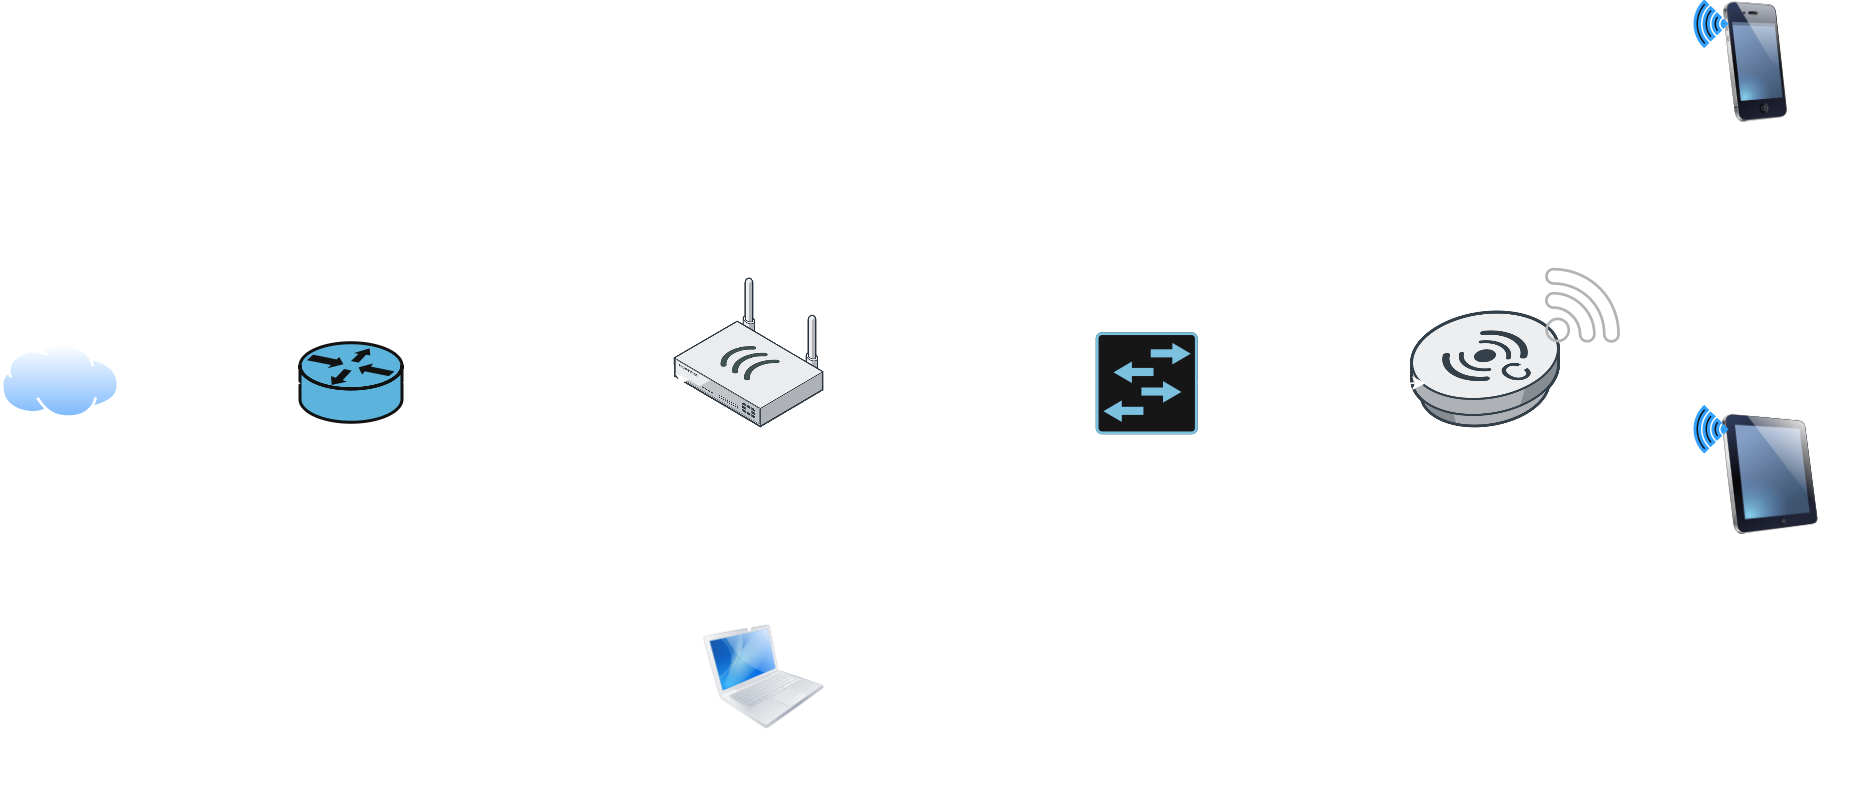

The diagram above was exported from draw.io. Its source (the exported page's mxGraphModel, read from the mxfile embedded in the PNG):
<mxGraphModel dx="2144" dy="2005" grid="1" gridSize="10" guides="1" tooltips="1" connect="1" arrows="1" fold="1" page="1" pageScale="1" pageWidth="850" pageHeight="1100" math="0" shadow="0">
  <root>
    <mxCell id="0" />
    <mxCell id="1" parent="0" />
    <mxCell id="2Rco2yVLlZU2MT5AESs8-10" parent="1" style="shape=image;html=1;verticalAlign=top;verticalLabelPosition=bottom;labelBackgroundColor=#ffffff;imageAspect=0;aspect=fixed;image=https://icons.diagrams.net/assets/fortinet-products/1/FortiWiFi_ISO_Desktop.png;labelPerimeter=1;" value="" vertex="1">
      <mxGeometry height="100" width="100" x="129" y="174" as="geometry" />
    </mxCell>
    <mxCell id="2Rco2yVLlZU2MT5AESs8-11" parent="1" style="sketch=0;points=[[0.015,0.015,0],[0.985,0.015,0],[0.985,0.985,0],[0.015,0.985,0],[0.25,0,0],[0.5,0,0],[0.75,0,0],[1,0.25,0],[1,0.5,0],[1,0.75,0],[0.75,1,0],[0.5,1,0],[0.25,1,0],[0,0.75,0],[0,0.5,0],[0,0.25,0]];verticalLabelPosition=bottom;html=1;verticalAlign=top;aspect=fixed;align=center;pointerEvents=1;shape=mxgraph.cisco19.rect;prIcon=l2_switch;fillColor=#FAFAFA;strokeColor=#005073;labelPerimeter=1;" value="" vertex="1">
      <mxGeometry height="68" width="68" x="410" y="210" as="geometry" />
    </mxCell>
    <mxCell id="2Rco2yVLlZU2MT5AESs8-44" edge="1" parent="1" source="2Rco2yVLlZU2MT5AESs8-13" style="edgeStyle=orthogonalEdgeStyle;rounded=0;orthogonalLoop=1;jettySize=auto;html=1;exitX=0.75;exitY=1;exitDx=0;exitDy=0;entryX=0;entryY=0.75;entryDx=0;entryDy=0;defaultLabelBackgroundColor=page;" target="2Rco2yVLlZU2MT5AESs8-37">
      <mxGeometry relative="1" as="geometry" />
    </mxCell>
    <mxCell id="2Rco2yVLlZU2MT5AESs8-45" edge="1" parent="1" source="2Rco2yVLlZU2MT5AESs8-13" style="edgeStyle=orthogonalEdgeStyle;rounded=0;orthogonalLoop=1;jettySize=auto;html=1;exitX=0.75;exitY=0;exitDx=0;exitDy=0;entryX=0;entryY=0.5;entryDx=0;entryDy=0;defaultLabelBackgroundColor=page;" target="2Rco2yVLlZU2MT5AESs8-36">
      <mxGeometry relative="1" as="geometry" />
    </mxCell>
    <mxCell id="2Rco2yVLlZU2MT5AESs8-13" parent="1" style="shape=image;html=1;verticalAlign=top;verticalLabelPosition=bottom;labelBackgroundColor=#ffffff;imageAspect=0;aspect=fixed;image=https://icons.diagrams.net/assets/fortinet-products/1/FortiAP-C_3D-39.png;labelPerimeter=1;" value="" vertex="1">
      <mxGeometry height="78" width="100" x="620" y="196" as="geometry" />
    </mxCell>
    <mxCell id="2Rco2yVLlZU2MT5AESs8-14" parent="1" style="image;html=1;image=img/lib/clip_art/computers/MacBook_128x128.png;labelPerimeter=1;" value="" vertex="1">
      <mxGeometry height="80" width="80" x="149" y="400" as="geometry" />
    </mxCell>
    <mxCell id="2Rco2yVLlZU2MT5AESs8-15" parent="1" style="strokeColor=#ffffff;sketch=0;html=1;pointerEvents=1;dashed=0;fillColor=#036897;strokeWidth=2;verticalLabelPosition=bottom;verticalAlign=top;align=center;outlineConnect=0;shape=mxgraph.cisco.routers.router;labelPerimeter=1;" value="" vertex="1">
      <mxGeometry height="53" width="68" x="-120" y="217.5" as="geometry" />
    </mxCell>
    <mxCell id="2Rco2yVLlZU2MT5AESs8-17" edge="1" parent="1" source="2Rco2yVLlZU2MT5AESs8-15" style="rounded=0;orthogonalLoop=1;jettySize=auto;html=1;entryX=0.1;entryY=0.675;entryDx=0;entryDy=0;entryPerimeter=0;defaultLabelBackgroundColor=page;startArrow=classic;startFill=1;" target="2Rco2yVLlZU2MT5AESs8-10">
      <mxGeometry relative="1" as="geometry" />
    </mxCell>
    <mxCell id="2Rco2yVLlZU2MT5AESs8-18" edge="1" parent="1" source="2Rco2yVLlZU2MT5AESs8-10" style="rounded=0;orthogonalLoop=1;jettySize=auto;html=1;exitX=1;exitY=0.67;exitDx=0;exitDy=0;entryX=0;entryY=0.5;entryDx=0;entryDy=0;entryPerimeter=0;defaultLabelBackgroundColor=page;exitPerimeter=0;startArrow=classic;startFill=1;" target="2Rco2yVLlZU2MT5AESs8-11">
      <mxGeometry relative="1" as="geometry" />
    </mxCell>
    <mxCell id="2Rco2yVLlZU2MT5AESs8-19" edge="1" parent="1" source="2Rco2yVLlZU2MT5AESs8-10" style="rounded=0;orthogonalLoop=1;jettySize=auto;html=1;exitX=0.5;exitY=1;exitDx=0;exitDy=0;entryX=0.375;entryY=0.125;entryDx=0;entryDy=0;entryPerimeter=0;defaultLabelBackgroundColor=page;startArrow=classic;startFill=1;" target="2Rco2yVLlZU2MT5AESs8-14">
      <mxGeometry relative="1" as="geometry" />
    </mxCell>
    <mxCell id="2Rco2yVLlZU2MT5AESs8-20" edge="1" parent="1" source="2Rco2yVLlZU2MT5AESs8-11" style="edgeStyle=none;rounded=0;orthogonalLoop=1;jettySize=auto;html=1;exitX=1;exitY=0.5;exitDx=0;exitDy=0;exitPerimeter=0;entryX=0.1;entryY=0.615;entryDx=0;entryDy=0;entryPerimeter=0;defaultLabelBackgroundColor=page;" target="2Rco2yVLlZU2MT5AESs8-13">
      <mxGeometry relative="1" as="geometry" />
    </mxCell>
    <mxCell id="2Rco2yVLlZU2MT5AESs8-21" parent="1" style="text;html=1;whiteSpace=wrap;strokeColor=none;fillColor=none;align=center;verticalAlign=middle;rounded=0;" value="Unmanaged Switch" vertex="1">
      <mxGeometry height="30" width="60" x="416" y="290" as="geometry" />
    </mxCell>
    <mxCell id="2Rco2yVLlZU2MT5AESs8-22" parent="1" style="text;html=1;whiteSpace=wrap;strokeColor=none;fillColor=none;align=center;verticalAlign=middle;rounded=0;" value="FortiAP with WIFI signal" vertex="1">
      <mxGeometry height="30" width="60" x="631" y="280" as="geometry" />
    </mxCell>
    <mxCell id="2Rco2yVLlZU2MT5AESs8-23" parent="1" style="text;html=1;whiteSpace=wrap;strokeColor=none;fillColor=none;align=center;verticalAlign=middle;rounded=0;" value="Macbook" vertex="1">
      <mxGeometry height="30" width="60" x="170" y="500" as="geometry" />
    </mxCell>
    <mxCell id="2Rco2yVLlZU2MT5AESs8-25" parent="1" style="text;html=1;whiteSpace=wrap;strokeColor=none;fillColor=none;align=center;verticalAlign=middle;rounded=0;" value="FortiWifi" vertex="1">
      <mxGeometry height="30" width="60" x="200" y="270" as="geometry" />
    </mxCell>
    <mxCell id="2Rco2yVLlZU2MT5AESs8-26" parent="1" style="sketch=0;pointerEvents=1;shadow=0;dashed=0;html=1;strokeColor=none;fillColor=#434445;aspect=fixed;labelPosition=center;verticalLabelPosition=bottom;verticalAlign=top;align=center;outlineConnect=0;shape=mxgraph.vvd.wi_fi;labelPerimeter=1;" value="" vertex="1">
      <mxGeometry height="50" width="50" x="710" y="167.5" as="geometry" />
    </mxCell>
    <mxCell id="2Rco2yVLlZU2MT5AESs8-27" parent="1" style="text;html=1;whiteSpace=wrap;strokeColor=none;fillColor=none;align=center;verticalAlign=middle;rounded=0;" value="ISP Router (Private IP)" vertex="1">
      <mxGeometry height="30" width="68" x="-120" y="270" as="geometry" />
    </mxCell>
    <mxCell id="2Rco2yVLlZU2MT5AESs8-28" parent="1" style="image;aspect=fixed;perimeter=ellipsePerimeter;html=1;align=center;shadow=0;dashed=0;spacingTop=3;image=img/lib/active_directory/internet_cloud.svg;labelPerimeter=1;" value="" vertex="1">
      <mxGeometry height="50.4" width="80" x="-320" y="217.5" as="geometry" />
    </mxCell>
    <mxCell id="2Rco2yVLlZU2MT5AESs8-29" edge="1" parent="1" source="2Rco2yVLlZU2MT5AESs8-28" style="edgeStyle=none;rounded=0;orthogonalLoop=1;jettySize=auto;html=1;entryX=0;entryY=0.5;entryDx=0;entryDy=0;entryPerimeter=0;defaultLabelBackgroundColor=page;" target="2Rco2yVLlZU2MT5AESs8-15">
      <mxGeometry relative="1" as="geometry" />
    </mxCell>
    <mxCell id="2Rco2yVLlZU2MT5AESs8-30" parent="1" style="text;html=1;whiteSpace=wrap;strokeColor=none;fillColor=none;align=center;verticalAlign=middle;rounded=0;" value="Internet/Cloud" vertex="1">
      <mxGeometry height="30" width="60" x="-310" y="278" as="geometry" />
    </mxCell>
    <mxCell id="2Rco2yVLlZU2MT5AESs8-31" parent="1" style="text;html=1;whiteSpace=wrap;strokeColor=none;fillColor=none;align=center;verticalAlign=middle;rounded=0;" value="WAN IP&lt;div&gt;(Private)&lt;/div&gt;" vertex="1">
      <mxGeometry height="30" width="60" x="91" y="190" as="geometry" />
    </mxCell>
    <mxCell id="2Rco2yVLlZU2MT5AESs8-32" parent="1" style="text;html=1;whiteSpace=wrap;strokeColor=none;fillColor=none;align=center;verticalAlign=middle;rounded=0;" value="LAN&lt;div&gt;192.168.255.1&lt;/div&gt;" vertex="1">
      <mxGeometry height="30" width="60" x="250" y="180" as="geometry" />
    </mxCell>
    <mxCell id="2Rco2yVLlZU2MT5AESs8-33" parent="1" style="text;html=1;whiteSpace=wrap;strokeColor=none;fillColor=none;align=center;verticalAlign=middle;rounded=0;" value="LAN&lt;div&gt;192.168.255.248&lt;/div&gt;" vertex="1">
      <mxGeometry height="30" width="60" x="180" y="360" as="geometry" />
    </mxCell>
    <mxCell id="2Rco2yVLlZU2MT5AESs8-35" parent="1" style="text;html=1;whiteSpace=wrap;strokeColor=none;fillColor=none;align=center;verticalAlign=middle;rounded=0;" value="192.168.255.249" vertex="1">
      <mxGeometry height="30" width="60" x="620" y="150" as="geometry" />
    </mxCell>
    <mxCell id="2Rco2yVLlZU2MT5AESs8-36" parent="1" style="image;html=1;image=img/lib/clip_art/telecommunication/iPhone_128x128.png;labelPerimeter=1;" value="" vertex="1">
      <mxGeometry height="80" width="80" x="810" y="-10" as="geometry" />
    </mxCell>
    <mxCell id="2Rco2yVLlZU2MT5AESs8-37" parent="1" style="image;html=1;image=img/lib/clip_art/computers/iPad_128x128.png;labelPerimeter=1;" value="" vertex="1">
      <mxGeometry height="80" width="80" x="820" y="265" as="geometry" />
    </mxCell>
    <mxCell id="2Rco2yVLlZU2MT5AESs8-38" parent="1" style="text;html=1;whiteSpace=wrap;strokeColor=none;fillColor=none;align=center;verticalAlign=middle;rounded=0;" value="IPAD&lt;div&gt;192.168.100.2&lt;/div&gt;" vertex="1">
      <mxGeometry height="30" width="60" x="860" y="370" as="geometry" />
    </mxCell>
    <mxCell id="2Rco2yVLlZU2MT5AESs8-39" parent="1" style="text;html=1;whiteSpace=wrap;strokeColor=none;fillColor=none;align=center;verticalAlign=middle;rounded=0;" value="IPhone&lt;div&gt;192.168.100.3&lt;/div&gt;" vertex="1">
      <mxGeometry height="30" width="60" x="810" y="70" as="geometry" />
    </mxCell>
    <mxCell id="2Rco2yVLlZU2MT5AESs8-40" parent="1" style="html=1;verticalLabelPosition=bottom;align=center;labelBackgroundColor=#ffffff;verticalAlign=top;strokeWidth=2;strokeColor=#0080F0;shadow=0;dashed=0;shape=mxgraph.ios7.icons.wifi;pointerEvents=1;labelPerimeter=1;rotation=-90;" value="" vertex="1">
      <mxGeometry height="21" width="29.7" x="805.65" y="-5.649999999999999" as="geometry" />
    </mxCell>
    <mxCell id="2Rco2yVLlZU2MT5AESs8-41" parent="1" style="html=1;verticalLabelPosition=bottom;align=center;labelBackgroundColor=#ffffff;verticalAlign=top;strokeWidth=2;strokeColor=#0080F0;shadow=0;dashed=0;shape=mxgraph.ios7.icons.wifi;pointerEvents=1;labelPerimeter=1;rotation=-90;" value="" vertex="1">
      <mxGeometry height="21" width="29.7" x="805.65" y="264.65000000000003" as="geometry" />
    </mxCell>
  </root>
</mxGraphModel>